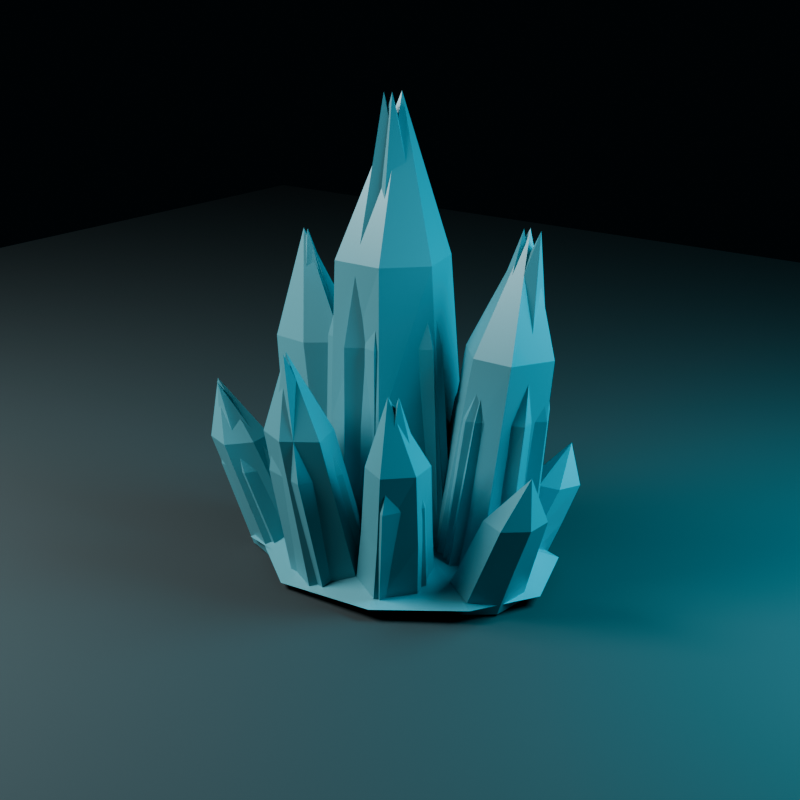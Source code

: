 # Source: rock_windglass_shard_cluster_a.blend  (saved by Blender 5.2.44; exported with 4.5.12 LTS)
import bpy
from mathutils import Matrix  # noqa: F401  (used for matrix-valued properties, if any)

bpy.ops.wm.read_factory_settings(use_empty=True)
scene = bpy.context.scene
scene.name = 'Scene'

# ---- collections
col_fx_rock_windglass_shard_cluster_a = bpy.data.collections.new('FX_rock_windglass_shard_cluster_a'); scene.collection.children.link(col_fx_rock_windglass_shard_cluster_a)
col_vis_lod0 = bpy.data.collections.new('VIS_LOD0'); col_fx_rock_windglass_shard_cluster_a.children.link(col_vis_lod0)
col_vis_lod1 = bpy.data.collections.new('VIS_LOD1'); col_fx_rock_windglass_shard_cluster_a.children.link(col_vis_lod1)
col_vis_lod2 = bpy.data.collections.new('VIS_LOD2'); col_fx_rock_windglass_shard_cluster_a.children.link(col_vis_lod2)
col_col_simple = bpy.data.collections.new('COL_SIMPLE'); col_fx_rock_windglass_shard_cluster_a.children.link(col_col_simple)
col_sockets = bpy.data.collections.new('SOCKETS'); col_fx_rock_windglass_shard_cluster_a.children.link(col_sockets)
col_fx_points = bpy.data.collections.new('FX_POINTS'); col_fx_rock_windglass_shard_cluster_a.children.link(col_fx_points)
col_meta = bpy.data.collections.new('META'); col_fx_rock_windglass_shard_cluster_a.children.link(col_meta)
col_preview = bpy.data.collections.new('PREVIEW'); col_fx_rock_windglass_shard_cluster_a.children.link(col_preview)

# ---- materials (node trees are filled in below, after node groups)
mat_fx_windglass = bpy.data.materials.new('FX_Windglass')
mat_fx_windglass.diffuse_color = (0.12, 0.34, 0.39, 1.0)
mat_fx_collision = bpy.data.materials.new('FX_Collision')
mat_fx_collision.diffuse_color = (0.7, 0.12, 0.12, 1.0)
mat_m_previewground = bpy.data.materials.new('M_PreviewGround')
mat_m_previewground.diffuse_color = (0.035, 0.052, 0.055, 1.0)

# ---- material node trees
mat_fx_windglass.use_nodes = True; mat_fx_windglass.node_tree.nodes.clear()
_N = mat_fx_windglass.node_tree.nodes; _L = mat_fx_windglass.node_tree.links
n0 = _N.new('ShaderNodeBsdfPrincipled'); n0.name = 'Principled BSDF'; n0.location = (-200, 100)
n0.inputs[0].default_value = (0.12, 0.34, 0.39, 1.0)
n0.inputs[1].default_value = 0.08
n0.inputs[2].default_value = 0.38
n0.inputs[10].default_value = 0.005
n1 = _N.new('ShaderNodeOutputMaterial'); n1.name = 'Material Output'; n1.location = (200, 100)
_L.new(n0.outputs[0], n1.inputs[0])
n1.is_active_output = True
mat_fx_collision.use_nodes = True; mat_fx_collision.node_tree.nodes.clear()
_N = mat_fx_collision.node_tree.nodes; _L = mat_fx_collision.node_tree.links
n0 = _N.new('ShaderNodeBsdfPrincipled'); n0.name = 'Principled BSDF'; n0.location = (-200, 100)
n0.inputs[0].default_value = (0.7, 0.12, 0.12, 1.0)
n0.inputs[2].default_value = 1.0
n0.inputs[10].default_value = 0.005
n1 = _N.new('ShaderNodeOutputMaterial'); n1.name = 'Material Output'; n1.location = (200, 100)
_L.new(n0.outputs[0], n1.inputs[0])
n1.is_active_output = True
mat_m_previewground.use_nodes = True; mat_m_previewground.node_tree.nodes.clear()
_N = mat_m_previewground.node_tree.nodes; _L = mat_m_previewground.node_tree.links
n0 = _N.new('ShaderNodeBsdfPrincipled'); n0.name = 'Principled BSDF'; n0.location = (-200, 100)
n0.inputs[0].default_value = (0.035, 0.052, 0.055, 1.0)
n0.inputs[2].default_value = 0.94
n0.inputs[10].default_value = 0.005
n1 = _N.new('ShaderNodeOutputMaterial'); n1.name = 'Material Output'; n1.location = (200, 100)
_L.new(n0.outputs[0], n1.inputs[0])
n1.is_active_output = True

# ---- world
world_world = bpy.data.worlds.new('World'); scene.world = world_world
world_world.use_nodes = True; world_world.node_tree.nodes.clear()
_N = world_world.node_tree.nodes; _L = world_world.node_tree.links
n0 = _N.new('ShaderNodeBackground'); n0.name = 'Background'; n0.location = (-200, 100)
n0.inputs[0].default_value = (0.007, 0.016, 0.021, 1.0)
n0.inputs[1].default_value = 0.24
n1 = _N.new('ShaderNodeOutputWorld'); n1.name = 'World Output'; n1.location = (200, 100)
_L.new(n0.outputs[0], n1.inputs[0])
n1.is_active_output = True

# ---- cameras
cam_preview_camera = bpy.data.cameras.new('PREVIEW_Camera')
cam_preview_camera.lens = 62.0

# ---- lights
light_preview_key = bpy.data.lights.new('PREVIEW_Key', 'AREA')
light_preview_key.energy = 1050.0
light_preview_key.shape = 'DISK'
light_preview_key.size = 4.2
light_preview_rim = bpy.data.lights.new('PREVIEW_Rim', 'AREA')
light_preview_rim.color = (0.12, 0.72, 0.88)
light_preview_rim.energy = 720.0
light_preview_rim.size = 3.0

# ---- meshes
me_rock_windglass_shard_cluster_a_lod0_mesh = bpy.data.meshes.new('rock_windglass_shard_cluster_a_lod0_mesh')
me_rock_windglass_shard_cluster_a_lod0_mesh.from_pydata([(0.4163, -0.07287, 0.0), (0.2955, 0.3531, 0.0), (-0.1409, 0.3855, 0.0), (-0.3877, 0.06787, 0.0), (-0.2882, -0.3443, 0.0), (0.1372, -0.3755, 0.0), (0.3032, -0.02791, 0.95), (0.2105, 0.3405, 0.95), (-0.165, 0.3573, 0.95), (-0.3942, 0.09418, 0.95), (-0.3064, -0.277, 0.95), (0.07732, -0.306, 0.95), (0.2201, 0.01179, 1.9), (0.1298, 0.3332, 1.9), (-0.1985, 0.3544, 1.9), (-0.4145, 0.1229, 1.9), (-0.3207, -0.205, 1.9), (0.006885, -0.2076, 1.9), (-0.1037, 0.1567, 2.85), (-0.2989, 0.3031, 0.0), (-0.5933, 0.3485, 0.0), (-0.8408, 0.1644, 0.0), (-0.7435, -0.1455, 0.0), (-0.4453, -0.194, 0.0), (-0.1992, -0.004414, 0.0), (-0.437, 0.3048, 0.65), (-0.7004, 0.3525, 0.65), (-0.9007, 0.177, 0.65), (-0.8395, -0.1014, 0.65), (-0.5707, -0.1229, 0.65), (-0.3494, 0.03196, 0.65), (-0.5657, 0.3159, 1.3), (-0.8036, 0.342, 1.3), (-0.9909, 0.1976, 1.3), (-0.9304, -0.05205, 1.3), (-0.6894, -0.07662, 1.3), (-0.5013, 0.06878, 1.3), (-0.8902, 0.1807, 1.95), (0.8379, 0.1489, 0.0), (0.6094, 0.3928, 0.0), (0.2808, 0.4085, 0.0), (0.1065, 0.08982, 0.0), (0.3504, -0.1532, 0.0), (0.6823, -0.173, 0.0), (0.8865, 0.1653, 0.7167), (0.6923, 0.3908, 0.7167), (0.3944, 0.3992, 0.7167), (0.259, 0.1146, 0.7167), (0.4555, -0.1084, 0.7167), (0.7428, -0.1055, 0.7167), (0.951, 0.183, 1.433), (0.7722, 0.3825, 1.433), (0.518, 0.3753, 1.433), (0.378, 0.1367, 1.433), (0.5624, -0.05968, 1.433), (0.8201, -0.06219, 1.433), (0.7282, 0.2396, 2.15), (-0.3736, -0.5799, 0.0), (-0.1332, -0.6977, 0.0), (0.1072, -0.5271, 0.0), (0.01715, -0.2571, 0.0), (-0.2268, -0.1418, 0.0), (-0.4655, -0.3136, 0.0), (-0.3924, -0.6624, 0.4933), (-0.1788, -0.7648, 0.4933), (0.03559, -0.6153, 0.4933), (-0.04287, -0.3737, 0.4933), (-0.2607, -0.2784, 0.4933), (-0.4774, -0.4241, 0.4933), (-0.4183, -0.7507, 0.9867), (-0.224, -0.8339, 0.9867), (-0.03445, -0.7041, 0.9867), (-0.1045, -0.4916, 0.9867), (-0.2951, -0.4113, 0.9867), (-0.4841, -0.5365, 0.9867), (-0.2687, -0.7074, 1.48), (0.02439, -0.2956, 0.0), (0.06663, -0.5311, 0.0), (0.2952, -0.6504, 0.0), (0.4791, -0.4657, 0.0), (0.4338, -0.2286, 0.0), (0.2041, -0.1055, 0.0), (0.1188, -0.3835, 0.4467), (0.1659, -0.5897, 0.4467), (0.3618, -0.6904, 0.4467), (0.5374, -0.5401, 0.4467), (0.4843, -0.3274, 0.4467), (0.2848, -0.2293, 0.4467), (0.2202, -0.474, 0.8933), (0.2526, -0.6587, 0.8933), (0.4317, -0.7495, 0.8933), (0.5703, -0.605, 0.8933), (0.5402, -0.4217, 0.8933), (0.3618, -0.3311, 0.8933), (0.4135, -0.6542, 1.34), (-0.5487, -0.06575, 0.0), (-0.7719, 0.02447, 0.0), (-0.9134, -0.1571, 0.0), (-0.8911, -0.374, 0.0), (-0.6685, -0.4624, 0.0), (-0.5113, -0.2878, 0.0), (-0.7038, -0.1394, 0.35), (-0.9067, -0.06024, 0.35), (-1.045, -0.22, 0.35), (-1.01, -0.4155, 0.35), (-0.8136, -0.4982, 0.35), (-0.6868, -0.3363, 0.35), (-0.8679, -0.2211, 0.7), (-1.039, -0.1572, 0.7), (-1.162, -0.2874, 0.7), (-1.138, -0.4642, 0.7), (-0.9592, -0.5319, 0.7), (-0.8475, -0.3895, 0.7), (-1.162, -0.3579, 1.05), (0.8841, -0.244, 0.0), (0.9088, -0.0247, 0.0), (0.6931, 0.06729, 0.0), (0.527, -0.07168, 0.0), (0.521, -0.2887, 0.0), (0.726, -0.3754, 0.0), (1.005, -0.2746, 0.3067), (1.022, -0.08303, 0.3067), (0.836, -0.01114, 0.3067), (0.6847, -0.1202, 0.3067), (0.6811, -0.315, 0.3067), (0.8647, -0.3978, 0.3067), (1.132, -0.3083, 0.6133), (1.137, -0.1398, 0.6133), (0.977, -0.06421, 0.6133), (0.8452, -0.1701, 0.6133), (0.8395, -0.3424, 0.6133), (1.003, -0.4172, 0.6133), (1.118, -0.2946, 0.92), (-0.5296, 0.6692, 0.0), (-0.6982, 0.5883, 0.0), (-0.7518, 0.3909, 0.0), (-0.57, 0.2952, 0.0), (-0.398, 0.3689, 0.0), (-0.3462, 0.57, 0.0), (-0.6312, 0.7338, 0.2733), (-0.782, 0.6565, 0.2733), (-0.8223, 0.4839, 0.2733), (-0.6678, 0.3951, 0.2733), (-0.5082, 0.4564, 0.2733), (-0.4697, 0.6397, 0.2733), (-0.7335, 0.7926, 0.5467), (-0.8731, 0.73, 0.5467), (-0.898, 0.5746, 0.5467), (-0.7662, 0.4899, 0.5467), (-0.6353, 0.5562, 0.5467), (-0.6011, 0.7058, 0.5467), (-0.8743, 0.7271, 0.82), (0.4708, 0.3218, 0.0), (0.6566, 0.347, 0.0), (0.7168, 0.538, 0.0), (0.571, 0.6645, 0.0), (0.3829, 0.6335, 0.0), (0.3175, 0.4407, 0.0), (0.5651, 0.4233, 0.24), (0.7271, 0.4541, 0.24), (0.7915, 0.6209, 0.24), (0.6544, 0.7284, 0.24), (0.4945, 0.6975, 0.24), (0.436, 0.5343, 0.24), (0.6633, 0.5378, 0.48), (0.7987, 0.5601, 0.48), (0.8596, 0.7022, 0.48), (0.7366, 0.7883, 0.48), (0.5978, 0.7703, 0.48), (0.5432, 0.6251, 0.48), (0.757, 0.7555, 0.72), (1.022, 0.0, 0.05858), (0.8717, 0.456, 0.0878), (0.3357, 0.7438, 0.01683), (-0.2735, 0.6062, 0.04286), (-0.8044, 0.4208, 0.01465), (-1.112, 9.805e-17, 0.01156), (-0.7878, -0.4121, 0.07351), (-0.3329, -0.7377, 0.02938), (0.334, -0.7402, 0.06416), (0.8185, -0.4282, 0.07736), (0.0, 0.0, 0.32)], [], [(5, 4, 3, 2, 1, 0), (0, 1, 7, 6), (1, 2, 8, 7), (2, 3, 9, 8), (3, 4, 10, 9), (4, 5, 11, 10), (5, 0, 6, 11), (6, 7, 13, 12), (7, 8, 14, 13), (8, 9, 15, 14), (9, 10, 16, 15), (10, 11, 17, 16), (11, 6, 12, 17), (12, 13, 18), (13, 14, 18), (14, 15, 18), (15, 16, 18), (16, 17, 18), (17, 12, 18), (24, 23, 22, 21, 20, 19), (19, 20, 26, 25), (20, 21, 27, 26), (21, 22, 28, 27), (22, 23, 29, 28), (23, 24, 30, 29), (24, 19, 25, 30), (25, 26, 32, 31), (26, 27, 33, 32), (27, 28, 34, 33), (28, 29, 35, 34), (29, 30, 36, 35), (30, 25, 31, 36), (31, 32, 37), (32, 33, 37), (33, 34, 37), (34, 35, 37), (35, 36, 37), (36, 31, 37), (43, 42, 41, 40, 39, 38), (38, 39, 45, 44), (39, 40, 46, 45), (40, 41, 47, 46), (41, 42, 48, 47), (42, 43, 49, 48), (43, 38, 44, 49), (44, 45, 51, 50), (45, 46, 52, 51), (46, 47, 53, 52), (47, 48, 54, 53), (48, 49, 55, 54), (49, 44, 50, 55), (50, 51, 56), (51, 52, 56), (52, 53, 56), (53, 54, 56), (54, 55, 56), (55, 50, 56), (62, 61, 60, 59, 58, 57), (57, 58, 64, 63), (58, 59, 65, 64), (59, 60, 66, 65), (60, 61, 67, 66), (61, 62, 68, 67), (62, 57, 63, 68), (63, 64, 70, 69), (64, 65, 71, 70), (65, 66, 72, 71), (66, 67, 73, 72), (67, 68, 74, 73), (68, 63, 69, 74), (69, 70, 75), (70, 71, 75), (71, 72, 75), (72, 73, 75), (73, 74, 75), (74, 69, 75), (81, 80, 79, 78, 77, 76), (76, 77, 83, 82), (77, 78, 84, 83), (78, 79, 85, 84), (79, 80, 86, 85), (80, 81, 87, 86), (81, 76, 82, 87), (82, 83, 89, 88), (83, 84, 90, 89), (84, 85, 91, 90), (85, 86, 92, 91), (86, 87, 93, 92), (87, 82, 88, 93), (88, 89, 94), (89, 90, 94), (90, 91, 94), (91, 92, 94), (92, 93, 94), (93, 88, 94), (100, 99, 98, 97, 96, 95), (95, 96, 102, 101), (96, 97, 103, 102), (97, 98, 104, 103), (98, 99, 105, 104), (99, 100, 106, 105), (100, 95, 101, 106), (101, 102, 108, 107), (102, 103, 109, 108), (103, 104, 110, 109), (104, 105, 111, 110), (105, 106, 112, 111), (106, 101, 107, 112), (107, 108, 113), (108, 109, 113), (109, 110, 113), (110, 111, 113), (111, 112, 113), (112, 107, 113), (119, 118, 117, 116, 115, 114), (114, 115, 121, 120), (115, 116, 122, 121), (116, 117, 123, 122), (117, 118, 124, 123), (118, 119, 125, 124), (119, 114, 120, 125), (120, 121, 127, 126), (121, 122, 128, 127), (122, 123, 129, 128), (123, 124, 130, 129), (124, 125, 131, 130), (125, 120, 126, 131), (126, 127, 132), (127, 128, 132), (128, 129, 132), (129, 130, 132), (130, 131, 132), (131, 126, 132), (138, 137, 136, 135, 134, 133), (133, 134, 140, 139), (134, 135, 141, 140), (135, 136, 142, 141), (136, 137, 143, 142), (137, 138, 144, 143), (138, 133, 139, 144), (139, 140, 146, 145), (140, 141, 147, 146), (141, 142, 148, 147), (142, 143, 149, 148), (143, 144, 150, 149), (144, 139, 145, 150), (145, 146, 151), (146, 147, 151), (147, 148, 151), (148, 149, 151), (149, 150, 151), (150, 145, 151), (157, 156, 155, 154, 153, 152), (152, 153, 159, 158), (153, 154, 160, 159), (154, 155, 161, 160), (155, 156, 162, 161), (156, 157, 163, 162), (157, 152, 158, 163), (158, 159, 165, 164), (159, 160, 166, 165), (160, 161, 167, 166), (161, 162, 168, 167), (162, 163, 169, 168), (163, 158, 164, 169), (164, 165, 170), (165, 166, 170), (166, 167, 170), (167, 168, 170), (168, 169, 170), (169, 164, 170), (171, 172, 181), (172, 173, 181), (173, 174, 181), (174, 175, 181), (175, 176, 181), (176, 177, 181), (177, 178, 181), (178, 179, 181), (179, 180, 181), (180, 171, 181)])
me_rock_windglass_shard_cluster_a_lod0_mesh.materials.append(mat_fx_windglass)
me_rock_windglass_shard_cluster_a_lod0_mesh.update()
me_rock_windglass_shard_cluster_a_lod1_mesh = bpy.data.meshes.new('rock_windglass_shard_cluster_a_lod1_mesh')
me_rock_windglass_shard_cluster_a_lod1_mesh.from_pydata([(0.426, -0.01971, 0.0), (0.1603, 0.4252, 0.0), (-0.2926, 0.234, 0.0), (-0.3916, -0.2577, 0.0), (0.104, -0.3787, 0.0), (0.2803, 0.03379, 1.425), (0.06337, 0.4039, 1.425), (-0.3376, 0.264, 1.425), (-0.4078, -0.1723, 1.425), (0.01821, -0.2713, 1.425), (-0.1115, 0.07476, 2.85), (-0.3616, 0.3596, 0.0), (-0.7203, 0.2989, 0.0), (-0.8357, -0.06363, 0.0), (-0.488, -0.2026, 0.0), (-0.2101, 0.01676, 0.0), (-0.5529, 0.362, 0.975), (-0.8629, 0.3089, 0.975), (-0.9527, 0.0004519, 0.975), (-0.6632, -0.1168, 0.975), (-0.4165, 0.06419, 0.975), (-0.8508, 0.1751, 1.95), (0.418, -0.1692, 0.0), (0.8014, -0.06627, 0.0), (0.7345, 0.3483, 0.0), (0.3461, 0.4222, 0.0), (0.1149, 0.08226, 0.0), (0.5613, -0.1239, 1.075), (0.8844, -0.003275, 1.075), (0.8355, 0.3433, 1.075), (0.5071, 0.4048, 1.075), (0.3157, 0.1185, 1.075), (0.8156, 0.2125, 2.15), (-0.1416, -0.1426, 0.0), (-0.4602, -0.2841, 0.0), (-0.355, -0.602, 0.0), (-0.04396, -0.6745, 0.0), (0.08745, -0.3723, 0.0), (-0.2092, -0.3476, 0.74), (-0.4814, -0.4529, 0.74), (-0.3987, -0.735, 0.74), (-0.1142, -0.8054, 0.74), (-0.01413, -0.5297, 0.74), (-0.2444, -0.7546, 1.48), (0.07021, -0.5076, 0.0), (0.3295, -0.6342, 0.0), (0.4857, -0.3826, 0.0), (0.3295, -0.1441, 0.0), (0.03323, -0.2189, 0.0), (0.203, -0.6115, 0.67), (0.4322, -0.7306, 0.67), (0.554, -0.5021, 0.67), (0.4329, -0.2837, 0.67), (0.1816, -0.3674, 0.67), (0.466, -0.6248, 1.34), (-0.6115, -0.4323, 0.0), (-0.5141, -0.1872, 0.0), (-0.682, 0.02158, 0.0), (-0.9113, -0.1228, 0.0), (-0.882, -0.3824, 0.0), (-0.8401, -0.486, 0.525), (-0.7426, -0.2801, 0.525), (-0.8958, -0.09253, 0.525), (-1.102, -0.2226, 0.525), (-1.07, -0.4502, 0.525), (-1.109, -0.4186, 1.05), (0.869, 0.0, 0.06983), (0.5214, 0.4708, 0.02231), (-0.217, 0.6845, 0.01321), (-0.7753, 0.2688, 0.08928), (-0.834, -0.2892, 0.04322), (-0.1894, -0.5975, 0.04534), (0.5174, -0.4672, 0.04453), (0.0, 0.0, 0.24)], [], [(4, 3, 2, 1, 0), (0, 1, 6, 5), (1, 2, 7, 6), (2, 3, 8, 7), (3, 4, 9, 8), (4, 0, 5, 9), (5, 6, 10), (6, 7, 10), (7, 8, 10), (8, 9, 10), (9, 5, 10), (15, 14, 13, 12, 11), (11, 12, 17, 16), (12, 13, 18, 17), (13, 14, 19, 18), (14, 15, 20, 19), (15, 11, 16, 20), (16, 17, 21), (17, 18, 21), (18, 19, 21), (19, 20, 21), (20, 16, 21), (26, 25, 24, 23, 22), (22, 23, 28, 27), (23, 24, 29, 28), (24, 25, 30, 29), (25, 26, 31, 30), (26, 22, 27, 31), (27, 28, 32), (28, 29, 32), (29, 30, 32), (30, 31, 32), (31, 27, 32), (37, 36, 35, 34, 33), (33, 34, 39, 38), (34, 35, 40, 39), (35, 36, 41, 40), (36, 37, 42, 41), (37, 33, 38, 42), (38, 39, 43), (39, 40, 43), (40, 41, 43), (41, 42, 43), (42, 38, 43), (48, 47, 46, 45, 44), (44, 45, 50, 49), (45, 46, 51, 50), (46, 47, 52, 51), (47, 48, 53, 52), (48, 44, 49, 53), (49, 50, 54), (50, 51, 54), (51, 52, 54), (52, 53, 54), (53, 49, 54), (59, 58, 57, 56, 55), (55, 56, 61, 60), (56, 57, 62, 61), (57, 58, 63, 62), (58, 59, 64, 63), (59, 55, 60, 64), (60, 61, 65), (61, 62, 65), (62, 63, 65), (63, 64, 65), (64, 60, 65), (66, 67, 73), (67, 68, 73), (68, 69, 73), (69, 70, 73), (70, 71, 73), (71, 72, 73), (72, 66, 73)])
me_rock_windglass_shard_cluster_a_lod1_mesh.materials.append(mat_fx_windglass)
me_rock_windglass_shard_cluster_a_lod1_mesh.update()
me_rock_windglass_shard_cluster_a_lod2_mesh = bpy.data.meshes.new('rock_windglass_shard_cluster_a_lod2_mesh')
me_rock_windglass_shard_cluster_a_lod2_mesh.from_pydata([(0.1163, 0.4416, 0.0), (-0.3935, 0.1036, 0.0), (-0.1076, -0.4085, 0.0), (0.3714, -0.09781, 0.0), (0.02367, 0.4056, 1.425), (-0.4017, 0.1374, 1.425), (-0.1665, -0.3164, 1.425), (0.2723, -0.04016, 1.425), (-0.1546, 0.05243, 2.85), (-0.8645, 0.04476, 0.0), (-0.4914, -0.2, 0.0), (-0.1792, 0.1149, 0.0), (-0.5483, 0.3564, 0.0), (-0.9851, 0.08982, 0.975), (-0.6658, -0.117, 0.975), (-0.3916, 0.1505, 0.975), (-0.7156, 0.3704, 0.975), (-0.8497, 0.1685, 1.95), (0.1041, 0.1203, 0.0), (0.4798, -0.1991, 0.0), (0.8459, 0.1197, 0.0), (0.4802, 0.4359, 0.0), (0.293, 0.1503, 1.075), (0.6198, -0.117, 1.075), (0.9354, 0.1498, 1.075), (0.6202, 0.4143, 1.075), (0.7055, 0.2107, 2.15), (0.9356, 0.0, 0.03604), (0.3123, 0.692, 0.02043), (-0.8132, 0.4254, 0.0468), (-0.8506, -0.445, 0.07774), (0.3228, -0.7154, 0.03774), (0.0, 0.0, 0.24)], [], [(3, 2, 1, 0), (0, 1, 5, 4), (1, 2, 6, 5), (2, 3, 7, 6), (3, 0, 4, 7), (4, 5, 8), (5, 6, 8), (6, 7, 8), (7, 4, 8), (12, 11, 10, 9), (9, 10, 14, 13), (10, 11, 15, 14), (11, 12, 16, 15), (12, 9, 13, 16), (13, 14, 17), (14, 15, 17), (15, 16, 17), (16, 13, 17), (21, 20, 19, 18), (18, 19, 23, 22), (19, 20, 24, 23), (20, 21, 25, 24), (21, 18, 22, 25), (22, 23, 26), (23, 24, 26), (24, 25, 26), (25, 22, 26), (27, 28, 32), (28, 29, 32), (29, 30, 32), (30, 31, 32), (31, 27, 32)])
me_rock_windglass_shard_cluster_a_lod2_mesh.materials.append(mat_fx_windglass)
me_rock_windglass_shard_cluster_a_lod2_mesh.update()
me_icosphere = bpy.data.meshes.new('Icosphere')
me_icosphere.from_pydata([(0.0, 0.0, -1.44), (0.7381, -0.4311, -0.644), (-0.2819, -0.6975, -0.644), (-0.9123, 0.0, -0.644), (-0.2819, 0.6975, -0.644), (0.7381, 0.4311, -0.644), (0.2819, -0.6975, 0.644), (-0.7381, -0.4311, 0.644), (-0.7381, 0.4311, 0.644), (0.2819, 0.6975, 0.644), (0.9123, 0.0, 0.644), (0.0, 0.0, 1.44)], [], [(0, 1, 2), (1, 0, 5), (0, 2, 3), (0, 3, 4), (0, 4, 5), (1, 5, 10), (2, 1, 6), (3, 2, 7), (4, 3, 8), (5, 4, 9), (1, 10, 6), (2, 6, 7), (3, 7, 8), (4, 8, 9), (5, 9, 10), (6, 10, 11), (7, 6, 11), (8, 7, 11), (9, 8, 11), (10, 9, 11)])
_uv = me_icosphere.uv_layers.new(name='UVMap')
_uv.uv.foreach_set('vector', [0.1818, 0.0, 0.2727, 0.1575, 0.09091, 0.1575, 0.2727, 0.1575, 0.3636, 0.0, 0.4545, 0.1575, 0.9091, 0.0, 1.0, 0.1575, 0.8182, 0.1575, 0.7273, 0.0, 0.8182, 0.1575, 0.6364, 0.1575, 0.5455, 0.0, 0.6364, 0.1575, 0.4545, 0.1575, 0.2727, 0.1575, 0.4545, 0.1575, 0.3636, 0.3149, 0.09091, 0.1575, 0.2727, 0.1575, 0.1818, 0.3149, 0.8182, 0.1575, 1.0, 0.1575, 0.9091, 0.3149, 0.6364, 0.1575, 0.8182, 0.1575, 0.7273, 0.3149, 0.4545, 0.1575, 0.6364, 0.1575, 0.5455, 0.3149, 0.2727, 0.1575, 0.3636, 0.3149, 0.1818, 0.3149, 0.09091, 0.1575, 0.1818, 0.3149, 0.0, 0.3149, 0.8182, 0.1575, 0.9091, 0.3149, 0.7273, 0.3149, 0.6364, 0.1575, 0.7273, 0.3149, 0.5455, 0.3149, 0.4545, 0.1575, 0.5455, 0.3149, 0.3636, 0.3149, 0.1818, 0.3149, 0.3636, 0.3149, 0.2727, 0.4724, 0.0, 0.3149, 0.1818, 0.3149, 0.09091, 0.4724, 0.7273, 0.3149, 0.9091, 0.3149, 0.8182, 0.4724, 0.5455, 0.3149, 0.7273, 0.3149, 0.6364, 0.4724, 0.3636, 0.3149, 0.5455, 0.3149, 0.4545, 0.4724])
me_icosphere.materials.append(mat_fx_collision)
me_icosphere.update()
me_plane = bpy.data.meshes.new('Plane')
me_plane.from_pydata([(-9.0, -9.0, 0.0), (9.0, -9.0, 0.0), (-9.0, 9.0, 0.0), (9.0, 9.0, 0.0)], [], [(0, 1, 3, 2)])
_uv = me_plane.uv_layers.new(name='UVMap')
_uv.uv.foreach_set('vector', [0.0, 0.0, 1.0, 0.0, 1.0, 1.0, 0.0, 1.0])
me_plane.materials.append(mat_m_previewground)
me_plane.update()

# ---- objects
ob_fx_rock_windglass_shard_cluster_a = bpy.data.objects.new('FX_rock_windglass_shard_cluster_a', None)
ob_vis_lod0 = bpy.data.objects.new('VIS_LOD0', None)
ob_rock_windglass_shard_cluster_a_lod0 = bpy.data.objects.new('rock_windglass_shard_cluster_a_lod0', me_rock_windglass_shard_cluster_a_lod0_mesh)
ob_vis_lod1 = bpy.data.objects.new('VIS_LOD1', None)
ob_rock_windglass_shard_cluster_a_lod1 = bpy.data.objects.new('rock_windglass_shard_cluster_a_lod1', me_rock_windglass_shard_cluster_a_lod1_mesh)
ob_vis_lod2 = bpy.data.objects.new('VIS_LOD2', None)
ob_rock_windglass_shard_cluster_a_lod2 = bpy.data.objects.new('rock_windglass_shard_cluster_a_lod2', me_rock_windglass_shard_cluster_a_lod2_mesh)
ob_col_simple = bpy.data.objects.new('COL_SIMPLE', None)
ob_rock_windglass_shard_cluster_a_collision = bpy.data.objects.new('rock_windglass_shard_cluster_a_collision', me_icosphere)
ob_sockets = bpy.data.objects.new('SOCKETS', None)
ob_fx_points = bpy.data.objects.new('FX_POINTS', None)
ob_meta = bpy.data.objects.new('META', None)
ob_preview_ground = bpy.data.objects.new('PREVIEW_Ground', me_plane)
ob_preview_key = bpy.data.objects.new('PREVIEW_Key', light_preview_key)
ob_preview_rim = bpy.data.objects.new('PREVIEW_Rim', light_preview_rim)
ob_preview_camera = bpy.data.objects.new('PREVIEW_Camera', cam_preview_camera)

# ---- transforms, parenting, visibility, modifiers, constraints
ob_fx_rock_windglass_shard_cluster_a.location = (0.0, 0.0, 0.0)
ob_vis_lod0.parent = ob_fx_rock_windglass_shard_cluster_a
ob_vis_lod0.location = (0.0, 0.0, 0.0)
ob_rock_windglass_shard_cluster_a_lod0.parent = ob_vis_lod0
ob_rock_windglass_shard_cluster_a_lod0.location = (0.0, 0.0, 0.0)
ob_vis_lod1.parent = ob_fx_rock_windglass_shard_cluster_a
ob_vis_lod1.location = (0.0, 0.0, 0.0)
ob_rock_windglass_shard_cluster_a_lod1.parent = ob_vis_lod1
ob_rock_windglass_shard_cluster_a_lod1.location = (0.0, 0.0, 0.0)
ob_vis_lod2.parent = ob_fx_rock_windglass_shard_cluster_a
ob_vis_lod2.location = (0.0, 0.0, 0.0)
ob_rock_windglass_shard_cluster_a_lod2.parent = ob_vis_lod2
ob_rock_windglass_shard_cluster_a_lod2.location = (0.0, 0.0, 0.0)
ob_col_simple.parent = ob_fx_rock_windglass_shard_cluster_a
ob_col_simple.location = (0.0, 0.0, 0.0)
ob_rock_windglass_shard_cluster_a_collision.parent = ob_col_simple
ob_rock_windglass_shard_cluster_a_collision.location = (0.0, 0.0, 1.42)
ob_rock_windglass_shard_cluster_a_collision.hide_render = True
ob_rock_windglass_shard_cluster_a_collision.display_type = 'WIRE'
ob_sockets.parent = ob_fx_rock_windglass_shard_cluster_a
ob_sockets.location = (0.0, 0.0, 0.0)
ob_fx_points.parent = ob_fx_rock_windglass_shard_cluster_a
ob_fx_points.location = (0.0, 0.0, 0.0)
ob_meta.parent = ob_fx_rock_windglass_shard_cluster_a
ob_meta.location = (0.0, 0.0, 0.0)
ob_preview_ground.location = (0.0, 0.0, -0.015)
ob_preview_key.location = (-4.2, -4.6, 6.2)
ob_preview_rim.location = (4.0, 1.6, 4.0)
ob_preview_camera.location = (4.7, -6.2, 3.8)
ob_preview_camera.rotation_euler = (1.231, 6.286e-08, 0.6486)

# ---- collection membership
col_fx_rock_windglass_shard_cluster_a.objects.link(ob_fx_rock_windglass_shard_cluster_a)
col_vis_lod0.objects.link(ob_vis_lod0)
col_vis_lod0.objects.link(ob_rock_windglass_shard_cluster_a_lod0)
col_vis_lod1.objects.link(ob_vis_lod1)
col_vis_lod1.objects.link(ob_rock_windglass_shard_cluster_a_lod1)
col_vis_lod2.objects.link(ob_vis_lod2)
col_vis_lod2.objects.link(ob_rock_windglass_shard_cluster_a_lod2)
col_col_simple.objects.link(ob_col_simple)
col_col_simple.objects.link(ob_rock_windglass_shard_cluster_a_collision)
col_sockets.objects.link(ob_sockets)
col_fx_points.objects.link(ob_fx_points)
col_meta.objects.link(ob_meta)
col_preview.objects.link(ob_preview_ground)
col_preview.objects.link(ob_preview_key)
col_preview.objects.link(ob_preview_rim)
col_preview.objects.link(ob_preview_camera)

# ---- scene / render settings (as saved in the file)
scene.camera = ob_preview_camera
scene.frame_start = 1; scene.frame_end = 250; scene.frame_set(1)
scene.render.engine = 'BLENDER_EEVEE_NEXT'
scene.render.resolution_x = 768
scene.render.resolution_y = 768
scene.render.bake_bias = 0.0
scene.render.bake_samples = 0
scene.render.compositor_device = 'GPU'
scene.eevee.use_volume_custom_range = False
scene.eevee.fast_gi_thickness_near = 0.1
scene.eevee.fast_gi_thickness_far = 0.0
scene.eevee.ray_tracing_options.screen_trace_thickness = 0.1
scene.view_settings.look = 'AgX - Medium High Contrast'
bpy.context.view_layer.update()

